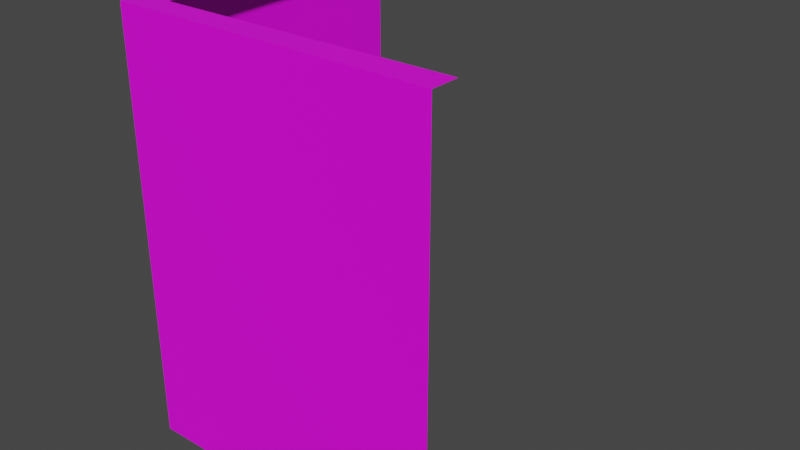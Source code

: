 # Source: wc.blend  (saved by Blender 3.4.6; exported with 4.5.12 LTS)
import bpy
from mathutils import Matrix  # noqa: F401  (used for matrix-valued properties, if any)

bpy.ops.wm.read_factory_settings(use_empty=True)
scene = bpy.context.scene
scene.name = 'Scene'

# ---- collections
col_wc = bpy.data.collections.new('WC'); scene.collection.children.link(col_wc)

# ---- images (referenced by path relative to the original .blend; pixels are not part of the script)
import os
ASSET_DIR = os.environ.get("B2B_ASSET_DIR", "")  # directory of the original .blend (textures are referenced by path, not embedded)
HERE = os.path.dirname(os.path.abspath(__file__))  # packed textures are extracted next to this script under _unpacked/

def load_image(name, relpath, width, height, colorspace="sRGB"):
    """Load a texture the original file referenced (path relative to the .blend, or extracted next to this script)."""
    p = next((c for c in (os.path.join(HERE, relpath), os.path.join(ASSET_DIR, relpath)) if relpath and os.path.exists(c)), "")
    if p:
        img = bpy.data.images.load(p, check_existing=True)
        img.name = name
    else:  # same state as the original file: an image datablock whose file is absent (Cycles renders it pink)
        img = bpy.data.images.new(name, width, height)
        img.source = "FILE"
        img.filepath = "//" + (relpath or name)
    img.colorspace_settings.name = colorspace
    return img
img_wc_png = load_image('wc.png', 'wc.png', 1024, 1024, 'sRGB')

# ---- materials (node trees are filled in below, after node groups)
mat_wc = bpy.data.materials.new('WC')
mat_wc.alpha_threshold = 0.0
mat_wc.use_transparent_shadow = False
mat_wc.roughness = 0.5
mat_wc.line_color = (0.0, 0.0, 0.0, 1.0)

# ---- material node trees
mat_wc.use_nodes = True; mat_wc.node_tree.nodes.clear()
_N = mat_wc.node_tree.nodes; _L = mat_wc.node_tree.links
n0 = _N.new('ShaderNodeOutputMaterial'); n0.name = 'Material Output'; n0.location = (300, 300)
n1 = _N.new('ShaderNodeBsdfPrincipled'); n1.name = 'Principled BSDF'; n1.location = (10, 300)
n1.distribution = 'GGX'
n1.subsurface_method = 'RANDOM_WALK_SKIN'
n1.inputs[3].default_value = 1.45
n1.inputs[27].default_value = (0.0, 0.0, 0.0, 1.0)
n1.inputs[28].default_value = 1.0
n2 = _N.new('ShaderNodeTexImage'); n2.name = 'Image Texture'; n2.location = (-280, 280)
n2.image = img_wc_png
_L.new(n1.outputs[0], n0.inputs[0])
_L.new(n2.outputs[0], n1.inputs[0])
n0.is_active_output = True

# ---- world
world_world = bpy.data.worlds.new('World'); scene.world = world_world
world_world.use_nodes = True; world_world.node_tree.nodes.clear()
_N = world_world.node_tree.nodes; _L = world_world.node_tree.links
n0 = _N.new('ShaderNodeOutputWorld'); n0.name = 'World Output'; n0.location = (300, 300)
n1 = _N.new('ShaderNodeBackground'); n1.name = 'Background'; n1.location = (10, 300)
n1.inputs[0].default_value = (0.05088, 0.05088, 0.05088, 1.0)
_L.new(n1.outputs[0], n0.inputs[0])
n0.is_active_output = True
world_world.color = (0.05088, 0.05088, 0.05088)
world_world.use_sun_shadow = False
world_world.sun_shadow_jitter_overblur = 0.0

# ---- meshes
me_wc = bpy.data.meshes.new('WC')
me_wc.from_pydata([(1.0, -1.0, 1.0), (1.0, -1.0, -1.0), (-1.0, 1.0, 1.0), (-1.0, 1.0, -1.0), (-1.0, -1.0, 1.0), (-1.0, -1.0, -1.0), (1.0, -0.8243, 1.0), (-0.8194, 1.0, 1.0), (-0.8082, -0.8475, 1.0)], [], [(1, 0, 4, 5), (5, 4, 2, 3), (4, 8, 7, 2), (6, 8, 4, 0)])
_uv = me_wc.uv_layers.new(name='UVMap')
_uv.uv.foreach_set('vector', [0.751, 0.0, 0.752, 1.0, 0.3779, 1.0, 0.377, 2.98e-08, 0.376, 1.0, 0.376, 0.0, 0.0, 0.0, 0.0, 1.0, 0.876, 0.8457, 0.852, 0.8266, 0.8534, 0.5957, 0.876, 0.5957, 0.8232, 0.7124, 0.9067, 0.7192, 0.9307, 0.7676, 0.8232, 0.7637])
me_wc.materials.append(mat_wc)
me_wc.use_mirror_vertex_groups = False
me_wc.update()

# ---- objects
ob_wc = bpy.data.objects.new('WC', me_wc)

# ---- transforms, parenting, visibility, modifiers, constraints
ob_wc.location = (0.0, 0.0, 1.0)
ob_wc.scale = (0.75, 0.75, 1.0)
ob_wc.lock_rotations_4d = False
ob_wc.empty_display_type = 'ARROWS'
ob_wc.lineart.crease_threshold = 0.0

# ---- collection membership
col_wc.objects.link(ob_wc)

# ---- scene / render settings (as saved in the file)
scene.frame_start = 1; scene.frame_end = 250; scene.frame_set(1)
scene.render.engine = 'BLENDER_EEVEE_NEXT'
scene.cycles.sampling_pattern = 'TABULATED_SOBOL'
scene.cycles.use_light_tree = False
scene.view_settings.view_transform = 'Filmic'
bpy.context.view_layer.update()

# ---- added for rendering (the .blend has no active camera and no usable light): camera, sun
cam_auto = bpy.data.cameras.new('AutoCamera')
cam_auto.lens = 50.0
cam_auto.sensor_width = 36.0
cam_auto.clip_end = 1000.0
ob_auto_camera = bpy.data.objects.new('AutoCamera', cam_auto)
scene.collection.objects.link(ob_auto_camera)
ob_auto_camera.location = (2.69747, -3.23696, 3.15798)
ob_auto_camera.rotation_euler = (1.09748, -7.21219e-08, 0.694738)
scene.camera = ob_auto_camera
light_auto_sun = bpy.data.lights.new('AutoSun', 'SUN')
light_auto_sun.energy = 3.0
light_auto_sun.angle = 0.0523599
ob_auto_sun = bpy.data.objects.new('AutoSun', light_auto_sun)
scene.collection.objects.link(ob_auto_sun)
ob_auto_sun.rotation_euler = (0.872665, 0.174533, 0.523599)
bpy.context.view_layer.update()

